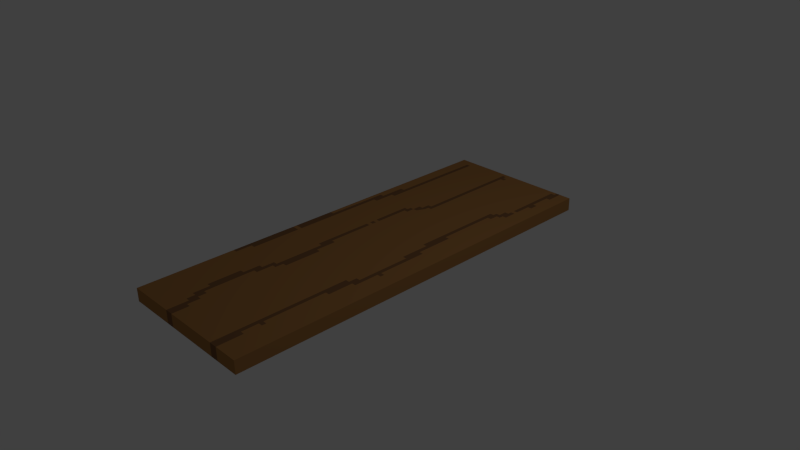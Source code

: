 # Source: Woodenplank.blend  (saved by Blender 2.76.0; exported with 4.5.12 LTS)
import bpy
from mathutils import Matrix  # noqa: F401  (used for matrix-valued properties, if any)

bpy.ops.wm.read_factory_settings(use_empty=True)
scene = bpy.context.scene
scene.name = 'Scene'

# ---- collections
col_collection_1 = bpy.data.collections.new('Collection 1'); scene.collection.children.link(col_collection_1)

# ---- materials (node trees are filled in below, after node groups)
mat_clearwood = bpy.data.materials.new('ClearWood')
mat_clearwood.alpha_threshold = 0.0
mat_clearwood.use_transparent_shadow = False
mat_clearwood.diffuse_color = (0.3931, 0.1886, 0.06121, 1.0)
mat_clearwood.roughness = 0.5
mat_clearwood.specular_intensity = 0.0
mat_clearwood.line_color = (0.0, 0.0, 0.0, 1.0)
mat_darckwood = bpy.data.materials.new('DarckWood')
mat_darckwood.alpha_threshold = 0.0
mat_darckwood.use_transparent_shadow = False
mat_darckwood.diffuse_color = (0.214, 0.1045, 0.04606, 1.0)
mat_darckwood.roughness = 0.5
mat_darckwood.specular_intensity = 0.0

# ---- material node trees

# ---- world
world_world = bpy.data.worlds.new('World'); scene.world = world_world
world_world.color = (0.05088, 0.05088, 0.05088)
world_world.use_sun_shadow = False
world_world.sun_shadow_jitter_overblur = 0.0
world_world.cycles.sampling_method = 'MANUAL'
world_world.cycles.sample_map_resolution = 256

# ---- cameras
cam_camera = bpy.data.cameras.new('Camera')
cam_camera.clip_end = 100.0
cam_camera.lens = 35.0
cam_camera.sensor_width = 32.0
cam_camera.sensor_height = 18.0
cam_camera.ortho_scale = 7.314
cam_camera.dof.focus_distance = 0.0
cam_camera.dof.aperture_fstop = 128.0

# ---- lights
light_lamp = bpy.data.lights.new('Lamp', 'POINT')
light_lamp.transmission_factor = 0.0
light_lamp.cutoff_distance = 30.0
light_lamp.energy = 100.0
light_lamp.shadow_buffer_clip_start = 1.001
light_lamp.shadow_soft_size = 0.1
light_lamp.shadow_maximum_resolution = 0.006
light_lamp.use_absolute_resolution = True
light_lamp.cycles.use_multiple_importance_sampling = False

# ---- meshes
me_cube = bpy.data.meshes.new('Cube')
me_cube.from_pydata([(1.0, 1.0, -2.426), (1.0, -1.0, -2.426), (-1.0, -1.0, -2.426), (-1.0, 1.0, -2.426), (1.0, 1.0, -0.4265), (1.0, -1.0, -0.4265), (-1.0, -1.0, -0.4265), (-1.0, 1.0, -0.4265), (-1.0, -0.5, -2.426), (-1.0, -0.25, -2.426), (-1.0, 2.98e-07, -2.426), (-0.3333, -1.0, -2.426), (-0.3333, 0.25, -2.426), (-0.3333, 1.788e-07, -2.426), (-0.3333, -0.25, -2.426), (-0.3333, -0.5, -2.426), (-1.0, -0.4167, -2.426), (-1.0, -0.3333, -2.426), (-1.0, -0.1667, -2.426), (-1.0, -0.08333, -2.426), (-0.7778, 0.75, -2.426), (-0.7778, 0.5, -2.426), (0.7778, 1.0, -2.426), (0.5556, -1.0, -2.426), (0.7778, 0.75, -2.426), (-0.1111, 0.75, -2.426), (0.5556, 0.5, -2.426), (-0.1111, 0.5, -2.426), (0.5556, 0.25, -2.426), (0.5556, -0.5, -2.426), (0.5556, -0.75, -2.426), (-0.3333, -0.4167, -2.426), (-0.3333, -0.3333, -2.426), (-0.3333, -0.08333, -2.426), (-0.3333, 0.08333, -2.426), (-0.3333, 0.1667, -2.426), (-0.3333, 0.3333, -2.426), (-0.3333, -0.9167, -2.426), (-0.3333, -0.8333, -2.426), (0.5556, -0.8333, -2.426), (0.5556, -0.9167, -2.426), (-0.1111, 0.9167, -2.426), (-0.1111, 0.8333, -2.426), (0.7778, 0.9167, -2.426), (0.7778, 0.8333, -2.426), (-0.1111, 0.6667, -2.426), (-0.1111, 0.5833, -2.426), (0.7778, 0.6667, -2.426), (0.5556, 0.5833, -2.426), (-0.1111, 0.4167, -2.426), (0.5556, 0.4167, -2.426), (0.5556, 0.3333, -2.426), (0.5556, 0.1667, -2.426), (0.5556, -0.3333, -2.426), (0.5556, -0.4167, -2.426), (0.5556, -0.5833, -2.426), (0.5556, -0.6667, -2.426), (-0.7778, 0.4167, -2.426), (-0.7778, 0.6667, -2.426), (-0.7778, 0.5833, -2.426), (-0.7778, 0.9167, -2.426), (-0.7778, 0.8333, -2.426), (-1.0, -0.2917, -2.426), (-1.0, -0.04167, -2.426), (-0.8889, 0.25, -2.426), (-0.8889, 2.782e-07, -2.426), (-0.8889, -0.25, -2.426), (-0.2222, -1.0, -2.426), (-0.2222, -0.25, -2.426), (-0.3333, -0.5417, -2.426), (-0.3333, -0.2917, -2.426), (-0.3333, -0.04167, -2.426), (-0.3333, 0.2083, -2.426), (-1.0, -0.4583, -2.426), (-1.0, -0.375, -2.426), (-1.0, -0.2083, -2.426), (-1.0, -0.125, -2.426), (-1.0, 0.04167, -2.426), (0.6667, -1.0, -2.426), (0.6667, 0.25, -2.426), (0.6667, -0.25, -2.426), (-0.3333, -0.4583, -2.426), (-0.3333, -0.375, -2.426), (-0.3333, -0.2083, -2.426), (-0.3333, -0.125, -2.426), (-0.3333, 0.04167, -2.426), (-0.3333, 0.125, -2.426), (-0.3333, 0.2917, -2.426), (-0.3333, -0.9583, -2.426), (-0.2222, -0.9167, -2.426), (0.6667, -0.9167, -2.426), (0.5556, -0.7917, -2.426), (0.5556, -0.875, -2.426), (0.5556, -0.9583, -2.426), (-0.1111, 0.9583, -2.426), (-0.1111, 0.875, -2.426), (-0.1111, 0.7917, -2.426), (0.7778, 0.875, -2.426), (-0.1111, 0.7083, -2.426), (-0.1111, 0.625, -2.426), (-0.1111, 0.5417, -2.426), (0.6667, 0.5833, -2.426), (0.7778, 0.7083, -2.426), (0.7778, 0.625, -2.426), (0.5556, 0.5417, -2.426), (-0.2222, 0.4167, -2.426), (-0.1111, 0.4583, -2.426), (0.5556, 0.4583, -2.426), (0.5556, 0.375, -2.426), (0.5556, 0.2917, -2.426), (0.6667, 0.1667, -2.426), (0.6667, 0.08333, -2.426), (0.5556, 0.2083, -2.426), (0.5556, 0.125, -2.426), (0.6667, -0.08333, -2.426), (0.6667, -0.1667, -2.426), (0.7778, -0.2083, -2.426), (-0.2222, -0.3333, -2.426), (-0.2222, -0.4167, -2.426), (0.6667, -0.3333, -2.426), (0.6667, -0.4167, -2.426), (0.5556, -0.375, -2.426), (0.5556, -0.4583, -2.426), (0.5556, -0.5417, -2.426), (0.5556, -0.625, -2.426), (0.5556, -0.7083, -2.426), (-0.4444, -0.5833, -2.426), (-0.8889, -0.3333, -2.426), (-0.8889, -0.4167, -2.426), (-0.8889, -0.08333, -2.426), (-0.8889, -0.1667, -2.426), (-0.8889, 0.1667, -2.426), (-0.8889, 0.08333, -2.426), (-0.8889, 0.4167, -2.426), (-0.7778, 0.4583, -2.426), (-0.7778, 0.7083, -2.426), (-0.7778, 0.625, -2.426), (-0.7778, 0.5417, -2.426), (-0.7778, 0.9583, -2.426), (-0.7778, 0.875, -2.426), (-0.7778, 0.7917, -2.426), (-0.4444, -0.8333, -2.426), (-0.4444, -0.7917, -2.426), (-0.8889, 0.375, -2.426), (-0.8889, 0.4583, -2.426), (-0.8889, 0.125, -2.426), (-0.8889, 0.2083, -2.426), (-0.8889, -0.125, -2.426), (-0.8889, -0.04167, -2.426), (-0.8889, -0.375, -2.426), (-0.8889, -0.2917, -2.426), (-0.4444, -0.5417, -2.426), (0.6667, -0.4583, -2.426), (0.6667, -0.375, -2.426), (0.6667, -0.2917, -2.426), (-0.2222, -0.375, -2.426), (-0.2222, -0.2917, -2.426), (0.6667, -0.2083, -2.426), (0.6667, -0.125, -2.426), (0.6667, -0.04167, -2.426), (0.6667, 0.125, -2.426), (0.6667, 0.2083, -2.426), (0.6667, 0.5417, -2.426), (0.6667, 0.625, -2.426), (0.6667, -0.9583, -2.426), (0.6667, -0.875, -2.426), (0.6667, -0.7917, -2.426), (-0.2222, -0.9583, -2.426), (-0.8889, -0.2083, -2.426), (-0.8889, 0.04167, -2.426), (-0.8889, 0.2917, -2.426), (-1.0, -0.5208, -2.426), (-1.0, -0.2708, -2.426), (-1.0, -0.02083, -2.426), (-0.9444, 0.25, -2.426), (-0.9444, -0.5, -2.426), (-0.2778, -1.0, -2.426), (-0.2778, -0.25, -2.426), (-0.3333, -0.5208, -2.426), (-0.3333, -0.2708, -2.426), (-0.3333, -0.02083, -2.426), (-0.3333, 0.2292, -2.426), (-1.0, -0.4375, -2.426), (-1.0, -0.3542, -2.426), (-1.0, -0.1875, -2.426), (-1.0, -0.1042, -2.426), (-0.5, -0.75, -2.426), (0.8333, 1.0, -2.426), (0.6111, -1.0, -2.426), (0.6111, 0.5, -2.426), (0.6111, 0.25, -2.426), (0.6111, 9.934e-09, -2.426), (0.6111, -0.5, -2.426), (0.6111, -0.75, -2.426), (-0.3333, -0.4375, -2.426), (-0.3333, -0.3542, -2.426), (-0.3333, -0.1042, -2.426), (-0.3333, 0.0625, -2.426), (-0.3333, 0.1458, -2.426), (-0.3333, 0.3125, -2.426), (-0.3333, -0.9375, -2.426), (-0.3333, -0.8542, -2.426), (-0.2778, -0.9167, -2.426), (0.6111, -0.8333, -2.426), (0.5556, -0.7708, -2.426), (0.5556, -0.8542, -2.426), (0.5556, -0.9375, -2.426), (-0.1111, 0.9792, -2.426), (-0.1111, 0.8958, -2.426), (-0.1111, 0.8125, -2.426), (0.8333, 0.9167, -2.426), (0.7778, 0.9792, -2.426), (0.7778, 0.8958, -2.426), (0.7778, 0.8125, -2.426), (-0.1111, 0.7292, -2.426), (-0.1111, 0.6458, -2.426), (-0.1111, 0.5625, -2.426), (0.6111, 0.5833, -2.426), (0.7778, 0.7292, -2.426), (0.7778, 0.6458, -2.426), (0.5556, 0.5625, -2.426), (-0.2778, 0.3333, -2.426), (-0.1111, 0.4792, -2.426), (0.6111, 0.4167, -2.426), (0.6111, 0.3333, -2.426), (0.5556, 0.4792, -2.426), (0.5556, 0.3958, -2.426), (0.5556, 0.3125, -2.426), (0.6111, 0.08333, -2.426), (0.5556, 0.2292, -2.426), (0.5556, 0.1458, -2.426), (-0.2778, -0.1667, -2.426), (0.7778, -0.1875, -2.426), (0.6111, -0.3333, -2.426), (0.5556, -0.3542, -2.426), (0.5556, -0.4375, -2.426), (0.6111, -0.5833, -2.426), (0.6111, -0.6667, -2.426), (0.5556, -0.5208, -2.426), (0.5556, -0.6042, -2.426), (0.5556, -0.6875, -2.426), (-0.5, -0.6667, -2.426), (-0.9444, -0.1667, -2.426), (-0.9444, 0.1667, -2.426), (-0.9444, 0.08333, -2.426), (-0.9444, 0.3333, -2.426), (-0.7778, 0.4792, -2.426), (-0.7778, 0.3958, -2.426), (-0.7778, 0.7292, -2.426), (-0.7778, 0.6458, -2.426), (-0.7778, 0.5625, -2.426), (-0.7778, 0.8958, -2.426), (-0.7778, 0.8125, -2.426), (-1.0, -0.3125, -2.426), (-1.0, -0.0625, -2.426), (-0.8333, 0.75, -2.426), (-0.8333, 0.5, -2.426), (-0.1667, 0.75, -2.426), (-0.1667, 0.5, -2.426), (-0.3333, -0.5625, -2.426), (-0.3333, -0.3125, -2.426), (-0.3333, -0.0625, -2.426), (-0.3333, 0.1875, -2.426), (-0.3333, -0.8125, -2.426), (-1.0, -0.4792, -2.426), (-1.0, -0.3958, -2.426), (-1.0, -0.2292, -2.426), (-1.0, -0.1458, -2.426), (-1.0, 0.02083, -2.426), (-0.3889, 0.25, -2.426), (-0.3889, 1.887e-07, -2.426), (-0.3889, -0.5, -2.426), (-0.3889, -0.75, -2.426), (0.7222, 0.75, -2.426), (0.7222, -9.934e-09, -2.426), (0.7222, -0.25, -2.426), (-0.3333, -0.4792, -2.426), (-0.3333, -0.3958, -2.426), (-0.3333, -0.2292, -2.426), (-0.3333, -0.1458, -2.426), (-0.3333, 0.02083, -2.426), (-0.3333, 0.1042, -2.426), (-0.3333, 0.2708, -2.426), (-0.3333, 0.3542, -2.426), (-0.3333, -0.9792, -2.426), (-0.3333, -0.8958, -2.426), (0.5556, -0.8125, -2.426), (0.5556, -0.8958, -2.426), (0.5556, -0.9792, -2.426), (-0.1667, 0.9167, -2.426), (-0.1667, 0.8333, -2.426), (-0.1111, 0.9375, -2.426), (-0.1111, 0.8542, -2.426), (-0.1111, 0.7708, -2.426), (0.7222, 0.9167, -2.426), (0.7222, 0.8333, -2.426), (0.7778, 0.8542, -2.426), (0.7778, 0.7708, -2.426), (-0.1667, 0.6667, -2.426), (-0.1667, 0.5833, -2.426), (-0.1111, 0.6875, -2.426), (-0.1111, 0.6042, -2.426), (-0.1111, 0.5208, -2.426), (0.7222, 0.6667, -2.426), (0.7222, 0.5833, -2.426), (0.7778, 0.6875, -2.426), (0.7778, 0.6042, -2.426), (0.5556, 0.5208, -2.426), (-0.1667, 0.4167, -2.426), (-0.1111, 0.4375, -2.426), (0.5556, 0.4375, -2.426), (0.5556, 0.3542, -2.426), (0.5556, 0.2708, -2.426), (0.5556, 0.1875, -2.426), (0.7222, -0.08333, -2.426), (0.7222, -0.1667, -2.426), (0.7222, -0.3333, -2.426), (0.5556, -0.3958, -2.426), (0.5556, -0.4792, -2.426), (0.5556, -0.5625, -2.426), (0.5556, -0.6458, -2.426), (0.5556, -0.7292, -2.426), (-0.3889, -0.5833, -2.426), (-0.3889, -0.6667, -2.426), (-0.3889, -0.08333, -2.426), (-0.3889, -0.1667, -2.426), (-0.3889, 0.1667, -2.426), (-0.3889, 0.08333, -2.426), (-0.8333, 0.3333, -2.426), (-0.3889, 0.3333, -2.426), (-0.7778, 0.4375, -2.426), (-0.8333, 0.6667, -2.426), (-0.8333, 0.5833, -2.426), (-0.7778, 0.6875, -2.426), (-0.7778, 0.6042, -2.426), (-0.7778, 0.5208, -2.426), (-0.8333, 0.9167, -2.426), (-0.8333, 0.8333, -2.426), (-0.7778, 0.9375, -2.426), (-0.7778, 0.8542, -2.426), (-0.7778, 0.7708, -2.426), (-0.3889, -0.875, -2.426), (-0.4444, -0.8542, -2.426), (-0.3889, -0.7917, -2.426), (-0.4444, -0.7708, -2.426), (-0.4444, -0.8125, -2.426), (-0.8333, 0.875, -2.426), (-0.8333, 0.9583, -2.426), (-0.8333, 0.625, -2.426), (-0.8333, 0.7083, -2.426), (-0.3889, 0.2917, -2.426), (-0.8333, 0.375, -2.426), (-0.8889, 0.3958, -2.426), (-0.8889, 0.3542, -2.426), (-0.8889, 0.4792, -2.426), (-0.8889, 0.4375, -2.426), (-0.3889, 0.04167, -2.426), (-0.3889, 0.125, -2.426), (-0.3889, 0.2083, -2.426), (-0.9444, 0.125, -2.426), (-0.8889, 0.1458, -2.426), (-0.8889, 0.1042, -2.426), (-0.9444, 0.2083, -2.426), (-0.8889, 0.2292, -2.426), (-0.8889, 0.1875, -2.426), (-0.3889, -0.2083, -2.426), (-0.3889, -0.125, -2.426), (-0.3889, -0.04167, -2.426), (-0.8889, -0.1042, -2.426), (-0.8889, -0.1458, -2.426), (-0.8889, -0.02083, -2.426), (-0.8889, -0.0625, -2.426), (-0.3889, -0.4583, -2.426), (-0.8889, -0.3542, -2.426), (-0.8889, -0.3958, -2.426), (-0.8889, -0.2708, -2.426), (-0.8889, -0.3125, -2.426), (-0.5, -0.7083, -2.426), (-0.3889, -0.7083, -2.426), (-0.5, -0.625, -2.426), (-0.3889, -0.625, -2.426), (-0.4444, -0.6042, -2.426), (-0.4444, -0.5208, -2.426), (-0.4444, -0.5625, -2.426), (0.6111, -0.7083, -2.426), (0.6111, -0.625, -2.426), (0.6111, -0.5417, -2.426), (0.6111, -0.4583, -2.426), (0.6667, -0.4375, -2.426), (0.6667, -0.3542, -2.426), (0.6667, -0.3958, -2.426), (0.6111, -0.2917, -2.426), (0.7222, -0.2917, -2.426), (0.6667, -0.2708, -2.426), (-0.2222, -0.3542, -2.426), (-0.2222, -0.3958, -2.426), (-0.2222, -0.2708, -2.426), (-0.2222, -0.3125, -2.426), (0.7222, -0.2083, -2.426), (0.6667, -0.1875, -2.426), (0.6667, -0.2292, -2.426), (0.7222, -0.125, -2.426), (0.6667, -0.1042, -2.426), (0.6667, -0.1458, -2.426), (0.7222, -0.04167, -2.426), (0.6667, -0.02083, -2.426), (0.6667, -0.0625, -2.426), (0.6111, 0.04167, -2.426), (0.7222, 0.04167, -2.426), (0.6667, 0.0625, -2.426), (0.6111, 0.125, -2.426), (0.6667, 0.1458, -2.426), (0.6667, 0.1042, -2.426), (0.6667, 0.2292, -2.426), (0.6667, 0.1875, -2.426), (0.6111, 0.2917, -2.426), (0.6111, 0.375, -2.426), (0.6111, 0.4583, -2.426), (-0.2778, 0.375, -2.426), (-0.2222, 0.3958, -2.426), (-0.2222, 0.3542, -2.426), (-0.1667, 0.4583, -2.426), (-0.2222, 0.4375, -2.426), (0.6111, 0.5417, -2.426), (0.6667, 0.5625, -2.426), (0.6667, 0.6458, -2.426), (0.6667, 0.6042, -2.426), (0.7222, 0.7083, -2.426), (-0.1667, 0.625, -2.426), (-0.1667, 0.7083, -2.426), (0.7222, 0.7917, -2.426), (0.8333, 0.7917, -2.426), (0.7222, 0.875, -2.426), (0.7222, 0.9583, -2.426), (0.8333, 0.9583, -2.426), (-0.05556, 0.9583, -2.426), (-0.1667, 0.875, -2.426), (-0.1667, 0.9583, -2.426), (0.6667, -0.9375, -2.426), (0.6667, -0.9792, -2.426), (0.6111, -0.875, -2.426), (0.6667, -0.8958, -2.426), (0.6111, -0.7917, -2.426), (0.6667, -0.7708, -2.426), (-0.2778, -0.875, -2.426), (-0.2222, -0.9375, -2.426), (-0.2222, -0.9792, -2.426), (-0.1667, 0.7917, -2.426), (-0.1667, 0.5417, -2.426), (-0.2778, -0.2083, -2.426), (-0.2778, -0.4583, -2.426), (-0.2222, -0.4375, -2.426), (-0.9444, -0.4583, -2.426), (-0.8889, -0.4375, -2.426), (-0.8889, -0.1875, -2.426), (-0.8889, -0.2292, -2.426), (-0.9444, 0.04167, -2.426), (-0.8889, 0.0625, -2.426), (-0.8889, 0.02083, -2.426), (-0.9444, 0.2917, -2.426), (-0.8333, 0.2917, -2.426), (-0.8889, 0.2708, -2.426), (-0.8333, 0.5417, -2.426), (-0.8333, 0.7917, -2.426), (-0.8333, 0.7708, -2.426), (-0.8333, 0.8125, -2.426), (-0.8333, 0.5208, -2.426), (-0.8333, 0.5625, -2.426), (-0.8333, 0.3125, -2.426), (-0.9444, 0.3125, -2.426), (-0.9444, 0.0625, -2.426), (-0.9444, -0.1875, -2.426), (-0.9444, -0.4375, -2.426), (-0.2778, -0.4375, -2.426), (-0.2778, -0.1875, -2.426), (-0.2778, 0.3125, -2.426), (-0.1667, 0.5208, -2.426), (-0.1667, 0.5625, -2.426), (-0.1667, 0.7708, -2.426), (-0.1667, 0.8125, -2.426), (-0.2778, -0.8542, -2.426), (0.6111, -0.7708, -2.426), (0.6111, -0.8542, -2.426), (-0.1667, 0.9375, -2.426), (-0.1667, 0.9792, -2.426), (-0.1667, 0.8542, -2.426), (-0.1667, 0.8958, -2.426), (0.8333, 0.9792, -2.426), (0.7222, 0.9375, -2.426), (0.7222, 0.9792, -2.426), (0.7222, 0.8542, -2.426), (0.7222, 0.8958, -2.426), (0.8333, 0.8125, -2.426), (0.7222, 0.7708, -2.426), (0.7222, 0.8125, -2.426), (-0.1667, 0.6875, -2.426), (-0.1667, 0.7292, -2.426), (-0.1667, 0.6042, -2.426), (-0.1667, 0.6458, -2.426), (0.7222, 0.6875, -2.426), (0.7222, 0.7292, -2.426), (0.7222, 0.6042, -2.426), (0.7222, 0.6458, -2.426), (-0.1667, 0.4375, -2.426), (-0.1667, 0.4792, -2.426), (-0.1667, 0.3958, -2.426), (-0.2778, 0.3958, -2.426), (0.6111, 0.4792, -2.426), (0.6111, 0.3958, -2.426), (0.6111, 0.3125, -2.426), (0.7222, 0.02083, -2.426), (0.7222, 0.0625, -2.426), (0.6111, 0.0625, -2.426), (0.7222, -0.0625, -2.426), (0.7222, -0.02083, -2.426), (0.6111, -0.02083, -2.426), (0.7222, -0.1458, -2.426), (0.7222, -0.1042, -2.426), (0.7222, -0.2292, -2.426), (0.7222, -0.1875, -2.426), (0.7222, -0.3125, -2.426), (0.7222, -0.2708, -2.426), (0.6111, -0.5208, -2.426), (0.6111, -0.6042, -2.426), (0.6111, -0.6875, -2.426), (-0.9444, -0.5208, -2.426), (-0.3889, -0.5625, -2.426), (-0.3889, -0.5208, -2.426), (-0.3889, -0.6458, -2.426), (-0.3889, -0.6042, -2.426), (-0.5, -0.6042, -2.426), (-0.3889, -0.7292, -2.426), (-0.3889, -0.6875, -2.426), (-0.5, -0.6875, -2.426), (-0.3889, -0.4792, -2.426), (-0.3889, -0.0625, -2.426), (-0.3889, -0.02083, -2.426), (-0.3889, -0.1458, -2.426), (-0.3889, -0.1042, -2.426), (-0.3889, -0.1875, -2.426), (-0.9444, 0.2292, -2.426), (-0.9444, 0.1458, -2.426), (-0.3889, 0.1875, -2.426), (-0.3889, 0.2292, -2.426), (-0.3889, 0.1042, -2.426), (-0.3889, 0.1458, -2.426), (-0.3889, 0.02083, -2.426), (-0.3889, 0.0625, -2.426), (-0.8333, 0.4792, -2.426), (-0.8333, 0.3542, -2.426), (-0.8333, 0.3958, -2.426), (-0.3889, 0.2708, -2.426), (-0.3889, 0.3125, -2.426), (-0.8333, 0.6875, -2.426), (-0.8333, 0.7292, -2.426), (-0.8333, 0.6042, -2.426), (-0.8333, 0.6458, -2.426), (-0.8333, 0.9375, -2.426), (-0.8333, 0.8542, -2.426), (-0.8333, 0.8958, -2.426), (-0.3889, -0.8125, -2.426), (-0.3889, -0.7708, -2.426), (-0.5, -0.7708, -2.426), (-0.3889, -0.8958, -2.426), (-0.3889, -0.8542, -2.426), (-0.9444, 0.3542, -2.426), (-0.9444, 0.1042, -2.426), (-0.9444, 0.1875, -2.426), (-0.5, -0.7292, -2.426), (-0.5, -0.6458, -2.426), (0.6111, -0.7292, -2.426), (0.6111, -0.6458, -2.426), (0.6111, -0.5625, -2.426), (0.6111, -0.4792, -2.426), (0.6111, -0.3125, -2.426), (-0.2778, -0.1458, -2.426), (0.6111, 0.02083, -2.426), (0.6111, 0.1042, -2.426), (0.6111, 0.2708, -2.426), (0.6111, 0.3542, -2.426), (0.6111, 0.4375, -2.426), (-0.2778, 0.3542, -2.426), (0.6111, 0.5208, -2.426), (0.6111, 0.6042, -2.426), (0.8333, 0.7708, -2.426), (0.8333, 0.9375, -2.426), (-0.05556, 0.9375, -2.426), (0.6111, -0.8125, -2.426), (-0.2778, -0.8958, -2.426), (-0.2778, -0.2292, -2.426), (-0.2778, -0.4792, -2.426), (-0.9444, -0.4792, -2.426), (-0.9444, 0.2708, -2.426), (0.1818, 1.0, -0.4265), (0.3636, 1.0, -0.4265), (-0.3359, -1.0, -0.4265), (-0.3335, -1.0, -2.426), (-0.2241, -1.0, -2.426), (-0.2256, -1.0, -0.4265), (0.5544, -1.0, -2.426), (0.5547, -1.0, -0.4265), (0.6633, -1.0, -2.426), (0.668, -1.0, -0.4265), (1.0, 0.6667, -0.4265), (1.0, 0.3333, -0.4265), (1.0, -5.364e-07, -0.4265), (1.0, -0.3333, -0.4265), (1.0, -0.6667, -0.4265), (-1.0, -0.6667, -0.4265), (-1.0, -0.3333, -0.4265), (-1.0, 1.788e-07, -0.4265), (-1.0, 0.3333, -0.4265), (-1.0, 0.6667, -0.4265), (1.0, 0.6667, -2.426), (1.0, 0.3333, -2.426), (1.0, -2.98e-08, -2.426), (1.0, -0.3333, -2.426), (1.0, -0.6667, -2.426), (1.192e-07, 0.6667, -0.4265), (0.0, 0.3333, -0.4265), (1.0, -0.697, -0.4265), (1.0, -0.7273, -0.4265), (1.0, -0.7576, -0.4265), (1.0, -0.7879, -0.4265), (1.0, -0.8182, -0.4265), (1.0, -0.8485, -0.4265), (1.0, -0.8788, -0.4265), (1.0, -0.9091, -0.4265), (1.0, -0.9394, -0.4265), (1.0, -0.9697, -0.4265), (-1.0, 0.697, -0.4265), (-1.0, 0.7273, -0.4265), (-1.0, 0.7576, -0.4265), (-1.0, 0.7879, -0.4265), (-1.0, 0.8182, -0.4265), (-1.0, 0.8485, -0.4265), (-1.0, 0.8788, -0.4265), (-1.0, 0.9091, -0.4265), (-1.0, 0.9394, -0.4265), (-1.0, 0.9697, -0.4265), (-0.4545, 1.0, -0.4265), (-0.5455, 1.0, -0.4265), (-0.1818, -1.0, -0.4265), (-0.2727, -1.0, -0.4265), (1.0, 0.9697, -0.4265), (1.0, 0.9394, -0.4265), (1.0, 0.9091, -0.4265), (1.0, 0.8788, -0.4265), (1.0, 0.8485, -0.4265), (1.0, 0.8182, -0.4265), (1.0, 0.7879, -0.4265), (1.0, 0.7576, -0.4265), (1.0, 0.7273, -0.4265), (1.0, 0.697, -0.4265), (1.0, 0.6364, -0.4265), (1.0, 0.6061, -0.4265), (1.0, 0.5758, -0.4265), (1.0, 0.5455, -0.4265), (1.0, 0.5152, -0.4265), (1.0, 0.4848, -0.4265), (1.0, 0.4545, -0.4265), (1.0, 0.4242, -0.4265), (1.0, 0.3939, -0.4265), (1.0, 0.3636, -0.4265), (1.0, 0.303, -0.4265), (1.0, 0.2727, -0.4265), (1.0, 0.2424, -0.4265), (1.0, 0.2121, -0.4265), (1.0, 0.1818, -0.4265), (1.0, 0.1515, -0.4265), (1.0, 0.1212, -0.4265), (1.0, 0.09091, -0.4265), (1.0, 0.06061, -0.4265), (1.0, 0.0303, -0.4265), (1.0, -0.0303, -0.4265), (1.0, -0.06061, -0.4265), (1.0, -0.09091, -0.4265), (1.0, -0.1212, -0.4265), (1.0, -0.1515, -0.4265), (1.0, -0.1818, -0.4265), (1.0, -0.2121, -0.4265), (1.0, -0.2424, -0.4265), (1.0, -0.2727, -0.4265), (1.0, -0.303, -0.4265), (1.0, -0.3636, -0.4265), (1.0, -0.3939, -0.4265), (1.0, -0.4242, -0.4265), (1.0, -0.4545, -0.4265), (1.0, -0.4848, -0.4265), (1.0, -0.5152, -0.4265), (1.0, -0.5455, -0.4265), (1.0, -0.5758, -0.4265), (1.0, -0.6061, -0.4265), (1.0, -0.6364, -0.4265), (-1.0, -0.9697, -0.4265), (-1.0, -0.9394, -0.4265), (-1.0, -0.9091, -0.4265), (-1.0, -0.8788, -0.4265), (-1.0, -0.8485, -0.4265), (-1.0, -0.8182, -0.4265), (-1.0, -0.7879, -0.4265), (-1.0, -0.7576, -0.4265), (-1.0, -0.7273, -0.4265), (-1.0, -0.697, -0.4265), (-1.0, -0.6364, -0.4265), (-1.0, -0.6061, -0.4265), (-1.0, -0.5758, -0.4265), (-1.0, -0.5455, -0.4265), (-1.0, -0.5152, -0.4265), (-1.0, -0.4848, -0.4265), (-1.0, -0.4545, -0.4265), (-1.0, -0.4242, -0.4265), (-1.0, -0.3939, -0.4265), (-1.0, -0.3636, -0.4265), (-1.0, -0.303, -0.4265), (-1.0, -0.2727, -0.4265), (-1.0, -0.2424, -0.4265), (-1.0, -0.2121, -0.4265), (-1.0, -0.1818, -0.4265), (-1.0, -0.1515, -0.4265), (-1.0, -0.1212, -0.4265), (-1.0, -0.09091, -0.4265), (-1.0, -0.06061, -0.4265), (-1.0, -0.0303, -0.4265), (-1.0, 0.0303, -0.4265), (-1.0, 0.06061, -0.4265), (-1.0, 0.09091, -0.4265), (-1.0, 0.1212, -0.4265), (-1.0, 0.1515, -0.4265), (-1.0, 0.1818, -0.4265), (-1.0, 0.2121, -0.4265), (-1.0, 0.2424, -0.4265), (-1.0, 0.2727, -0.4265), (-1.0, 0.303, -0.4265), (-1.0, 0.3636, -0.4265), (-1.0, 0.3939, -0.4265), (-1.0, 0.4242, -0.4265), (-1.0, 0.4545, -0.4265), (-1.0, 0.4848, -0.4265), (-1.0, 0.5152, -0.4265), (-1.0, 0.5455, -0.4265), (-1.0, 0.5758, -0.4265), (-1.0, 0.6061, -0.4265), (-1.0, 0.6364, -0.4265), (0.09091, 0.6667, -0.4265), (0.09091, 0.3333, -0.4265), (0.1818, 0.3333, -0.4265), (0.2727, -2.763e-07, -0.4265), (0.3636, -3.089e-07, -0.4265), (0.4545, -0.3333, -0.4265), (0.5455, -0.3333, -0.4265), (0.4545, -0.6667, -0.4265), (0.5455, -0.6667, -0.4265), (0.6364, -1.0, -0.4265), (0.5455, -1.0, -0.4265), (-0.5455, 0.6667, -0.4265), (-0.4545, 0.6667, -0.4265), (-0.6364, 0.3333, -0.4265), (-0.4545, 0.3333, -0.4265), (-0.6364, 4.877e-08, -0.4265), (-0.5455, 1.626e-08, -0.4265), (-0.4545, -0.3333, -0.4265), (-0.3636, -0.3333, -0.4265), (-0.3636, -0.6667, -0.4265), (-0.2727, -0.6667, -0.4265), (-1.084e-08, 0.303, -0.4265), (1.084e-07, 0.6364, -0.4265), (9.753e-08, 0.6061, -0.4265), (8.67e-08, 0.5758, -0.4265), (7.586e-08, 0.5455, -0.4265), (6.502e-08, 0.5152, -0.4265), (5.419e-08, 0.4848, -0.4265), (4.335e-08, 0.4545, -0.4265), (3.251e-08, 0.4242, -0.4265), (2.167e-08, 0.3939, -0.4265), (1.084e-08, 0.3636, -0.4265), (1.951e-07, 0.8788, -0.4265), (1.842e-07, 0.8485, -0.4265), (1.734e-07, 0.8182, -0.4265), (1.626e-07, 0.7879, -0.4265), (1.517e-07, 0.7576, -0.4265), (1.409e-07, 0.7273, -0.4265), (1.3e-07, 0.697, -0.4265), (0.6364, -0.7576, -0.4265), (0.6364, -0.7879, -0.4265), (0.6364, -0.8182, -0.4265), (0.6364, -0.8485, -0.4265), (0.6364, -0.8788, -0.4265), (0.6364, -0.9091, -0.4265), (0.6364, -0.9394, -0.4265), (0.6364, -0.9697, -0.4265), (0.5455, -0.697, -0.4265), (0.5455, -0.7273, -0.4265), (0.5455, -0.7576, -0.4265), (0.5455, -0.7879, -0.4265), (0.5455, -0.8182, -0.4265), (0.5455, -0.8485, -0.4265), (0.5455, -0.8788, -0.4265), (0.5455, -0.9091, -0.4265), (0.5455, -0.9394, -0.4265), (0.5455, -0.9697, -0.4265), (0.4545, -0.697, -0.4265), (0.4545, -0.7273, -0.4265), (0.4545, -0.7576, -0.4265), (0.4545, -0.7879, -0.4265), (0.3636, 0.9697, -0.4265), (0.2727, 0.9697, -0.4265), (0.2727, 0.9394, -0.4265), (0.1818, 0.9697, -0.4265), (0.1818, 0.9394, -0.4265), (0.1818, 0.9091, -0.4265), (0.1818, 0.8788, -0.4265), (0.1818, 0.8485, -0.4265), (0.09091, 0.9697, -0.4265), (0.09091, 0.9394, -0.4265), (0.09091, 0.9091, -0.4265), (0.09091, 0.8788, -0.4265), (0.09091, 0.8485, -0.4265), (0.09091, 0.8182, -0.4265), (0.09091, 0.7879, -0.4265), (0.09091, 0.7576, -0.4265), (0.09091, 0.7273, -0.4265), (0.09091, 0.697, -0.4265), (0.09091, 0.6364, -0.4265), (0.09091, 0.6061, -0.4265), (0.09091, 0.5758, -0.4265), (0.09091, 0.5455, -0.4265), (0.09091, 0.5152, -0.4265), (0.09091, 0.4848, -0.4265), (0.09091, 0.4545, -0.4265), (0.09091, 0.4242, -0.4265), (0.09091, 0.3939, -0.4265), (0.09091, 0.3636, -0.4265), (0.3636, 0.06061, -0.4265), (0.3636, 0.0303, -0.4265), (0.2727, 0.2121, -0.4265), (0.2727, 0.1818, -0.4265), (0.2727, 0.1515, -0.4265), (0.2727, 0.1212, -0.4265), (0.2727, 0.09091, -0.4265), (0.2727, 0.06061, -0.4265), (0.2727, 0.0303, -0.4265), (0.1818, 0.303, -0.4265), (0.1818, 0.2727, -0.4265), (0.1818, 0.2424, -0.4265), (0.1818, 0.2121, -0.4265), (0.1818, 0.1515, -0.4265), (0.1818, 0.1212, -0.4265), (0.1818, 0.09091, -0.4265), (0.1818, 0.06061, -0.4265), (0.1818, 0.0303, -0.4265), (0.09091, 0.303, -0.4265), (0.09091, 0.2727, -0.4265), (0.09091, 0.2424, -0.4265), (0.09091, 0.2121, -0.4265), (0.09091, 0.1818, -0.4265), (0.09091, 0.1515, -0.4265), (0.5455, -0.1515, -0.4265), (0.5455, -0.1818, -0.4265), (0.5455, -0.2121, -0.4265), (0.5455, -0.2424, -0.4265), (0.5455, -0.2727, -0.4265), (0.5455, -0.303, -0.4265), (0.4545, -0.0303, -0.4265), (0.4545, -0.06061, -0.4265), (0.4545, -0.09091, -0.4265), (0.4545, -0.1212, -0.4265), (0.4545, -0.1515, -0.4265), (0.4545, -0.1818, -0.4265), (0.4545, -0.2121, -0.4265), (0.4545, -0.2424, -0.4265), (0.4545, -0.2727, -0.4265), (0.4545, -0.303, -0.4265), (0.3636, -0.0303, -0.4265), (0.3636, -0.06061, -0.4265), (0.3636, -0.09091, -0.4265), (0.3636, -0.1212, -0.4265), (0.3636, -0.1515, -0.4265), (0.3636, -0.1818, -0.4265), (0.2727, -0.0303, -0.4265), (0.2727, -0.06061, -0.4265), (0.5455, -0.3636, -0.4265), (0.5455, -0.3939, -0.4265), (0.5455, -0.4242, -0.4265), (0.5455, -0.4545, -0.4265), (0.5455, -0.4848, -0.4265), (0.5455, -0.5152, -0.4265), (0.5455, -0.5455, -0.4265), (0.5455, -0.5758, -0.4265), (0.5455, -0.6061, -0.4265), (0.5455, -0.6364, -0.4265), (0.4545, -0.3636, -0.4265), (0.4545, -0.3939, -0.4265), (0.4545, -0.4242, -0.4265), (0.4545, -0.4545, -0.4265), (0.4545, -0.4848, -0.4265), (0.4545, -0.5152, -0.4265), (0.4545, -0.5455, -0.4265), (0.4545, -0.5758, -0.4265), (0.4545, -0.6061, -0.4265), (0.4545, -0.6364, -0.4265), (-0.2727, -0.3939, -0.4265), (-0.2727, -0.4242, -0.4265), (-0.2727, -0.4545, -0.4265), (-0.2727, -0.4848, -0.4265), (-0.2727, -0.5152, -0.4265), (-0.2727, -0.5455, -0.4265), (-0.2727, -0.5758, -0.4265), (-0.2727, -0.6061, -0.4265), (-0.2727, -0.6364, -0.4265), (-0.3636, -0.3636, -0.4265), (-0.3636, -0.3939, -0.4265), (-0.3636, -0.4242, -0.4265), (-0.3636, -0.4545, -0.4265), (-0.3636, -0.4848, -0.4265), (-0.3636, -0.5152, -0.4265), (-0.3636, -0.5455, -0.4265), (-0.3636, -0.5758, -0.4265), (-0.3636, -0.6061, -0.4265), (-0.3636, -0.6364, -0.4265), (-0.4545, -0.3636, -0.4265), (-0.4545, -0.3939, -0.4265), (-0.4545, -0.4242, -0.4265), (-0.3636, -0.2424, -0.4265), (-0.3636, -0.2727, -0.4265), (-0.3636, -0.303, -0.4265), (-0.4545, -0.09091, -0.4265), (-0.4545, -0.1212, -0.4265), (-0.4545, -0.1515, -0.4265), (-0.4545, -0.1818, -0.4265), (-0.4545, -0.2121, -0.4265), (-0.4545, -0.2424, -0.4265), (-0.4545, -0.303, -0.4265), (-0.5455, -0.0303, -0.4265), (-0.5455, -0.06061, -0.4265), (-0.5455, -0.09091, -0.4265), (-0.5455, -0.1212, -0.4265), (-0.5455, -0.1515, -0.4265), (-0.5455, -0.1818, -0.4265), (-0.5455, -0.2121, -0.4265), (-0.5455, -0.2424, -0.4265), (-0.5455, -0.2727, -0.4265), (-0.5455, -0.303, -0.4265), (-0.6364, -0.0303, -0.4265), (-0.6364, -0.06061, -0.4265), (-0.6364, -0.09091, -0.4265), (-0.6364, -0.1212, -0.4265), (-0.4545, 0.303, -0.4265), (-0.5455, 0.303, -0.4265), (-0.5455, 0.2727, -0.4265), (-0.5455, 0.2424, -0.4265), (-0.5455, 0.2121, -0.4265), (-0.5455, 0.1818, -0.4265), (-0.5455, 0.1515, -0.4265), (-0.5455, 0.1212, -0.4265), (-0.5455, 0.09091, -0.4265), (-0.5455, 0.06061, -0.4265), (-0.5455, 0.0303, -0.4265), (-0.6364, 0.303, -0.4265), (-0.6364, 0.2727, -0.4265), (-0.6364, 0.2424, -0.4265), (-0.6364, 0.2121, -0.4265), (-0.6364, 0.1818, -0.4265), (-0.6364, 0.1515, -0.4265), (-0.6364, 0.1212, -0.4265), (-0.6364, 0.09091, -0.4265), (-0.6364, 0.06061, -0.4265), (-0.6364, 0.0303, -0.4265), (-0.4545, 0.6364, -0.4265), (-0.4545, 0.6061, -0.4265), (-0.4545, 0.5758, -0.4265), (-0.4545, 0.5455, -0.4265), (-0.4545, 0.5152, -0.4265), (-0.4545, 0.4848, -0.4265), (-0.4545, 0.4545, -0.4265), (-0.4545, 0.4242, -0.4265), (-0.4545, 0.3939, -0.4265), (-0.4545, 0.3636, -0.4265), (-0.5455, 0.6364, -0.4265), (-0.5455, 0.6061, -0.4265), (-0.5455, 0.5758, -0.4265), (-0.5455, 0.5455, -0.4265), (-0.5455, 0.5152, -0.4265), (-0.5455, 0.4848, -0.4265), (-0.5455, 0.4545, -0.4265), (-0.5455, 0.4242, -0.4265), (-0.5455, 0.3939, -0.4265), (-0.5455, 0.3636, -0.4265), (-0.6364, 0.3939, -0.4265), (-0.6364, 0.3636, -0.4265), (-0.4545, 0.9697, -0.4265), (-0.4545, 0.9394, -0.4265), (-0.4545, 0.8485, -0.4265), (-0.4545, 0.8182, -0.4265), (-0.4545, 0.7879, -0.4265), (-0.4545, 0.7576, -0.4265), (-0.4545, 0.7273, -0.4265), (-0.4545, 0.697, -0.4265), (-0.5455, 0.9697, -0.4265), (-0.5455, 0.9394, -0.4265), (-0.5455, 0.9091, -0.4265), (-0.5455, 0.8788, -0.4265), (-0.5455, 0.8485, -0.4265), (-0.5455, 0.7879, -0.4265), (-0.5455, 0.7576, -0.4265), (-0.5455, 0.7273, -0.4265), (-0.5455, 0.697, -0.4265), (-0.6364, 0.9697, -0.4265), (-0.6364, 0.9394, -0.4265), (-0.6364, 0.9091, -0.4265), (-0.6364, 0.8788, -0.4265), (-0.6364, 0.8485, -0.4265), (-0.6364, 0.8182, -0.4265), (-0.6364, 0.7879, -0.4265), (-0.6364, 0.7576, -0.4265), (-0.1818, -0.8485, -0.4265), (-0.1818, -0.8788, -0.4265), (-0.1818, -0.9091, -0.4265), (-0.1818, -0.9394, -0.4265), (-0.1818, -0.9697, -0.4265), (-0.2727, -0.697, -0.4265), (-0.2727, -0.7273, -0.4265), (-0.2727, -0.7576, -0.4265), (-0.2727, -0.7879, -0.4265), (-0.2727, -0.8182, -0.4265), (-0.2727, -0.8485, -0.4265), (-0.2727, -0.9091, -0.4265), (-0.2727, -0.9394, -0.4265), (-0.2727, -0.9697, -0.4265), (-0.3636, -0.697, -0.4265), (-0.3636, -0.7273, -0.4265), (-0.3636, -0.7576, -0.4265), (-0.3636, -0.7879, -0.4265), (-0.3636, -0.8182, -0.4265), (-0.3636, -0.8485, -0.4265), (-0.3636, -0.8788, -0.4265), (-0.3636, -0.9091, -0.4265), (-0.1705, 1.0, -2.426), (-0.1111, 1.0, -2.426)], [(593, 7)], [(6, 694, 695, 696, 697, 698, 699, 700, 701, 702, 703, 608, 704, 705, 706, 707, 708, 709, 710, 711, 712, 713, 609, 714, 715, 716, 717, 718, 719, 720, 721, 722, 723, 610, 724, 725, 726, 727, 728, 729, 730, 731, 732, 733, 611, 734, 735, 736, 737, 738, 739, 740, 741, 742, 743, 612, 630, 631, 632, 633, 634, 635, 636, 637, 638, 639, 7, 3, 77, 268, 10, 173, 63, 254, 19, 185, 76, 267, 18, 184, 75, 266, 9, 172, 62, 253, 17, 183, 74, 265, 16, 182, 73, 264, 8, 171, 2), (457, 506, 418, 581, 283, 36, 329, 552, 350, 551, 269, 543, 358, 542, 326, 545, 198, 86, 357, 544, 281, 34, 327, 547, 356, 546, 270, 536, 367, 535, 324, 538, 366, 537, 325, 539, 365, 83, 278, 14, 179, 70, 260, 32, 195, 82, 277, 31, 194, 81, 372, 534, 271, 527, 382, 151, 383, 126, 381, 530, 379, 569, 241, 533, 377, 568, 186, 562, 344, 142, 345, 141, 342, 564, 341, 563, 285, 37, 200, 88, 284, 11, 596, 2, 171, 525, 175, 591, 452, 472, 453, 128, 374, 149, 373, 127, 376, 150, 375, 66, 455, 168, 454, 471, 184, 18, 242, 130, 369, 147, 368, 129, 371, 148, 370, 65, 458, 169), (147, 369, 130, 242, 18, 267, 76, 185, 19, 254, 63, 173, 10, 268, 77, 456, 470, 244, 566, 359, 541, 243, 567, 362, 540, 174, 592, 459, 469, 245, 565, 353, 143, 352, 133, 355, 144, 354, 548, 256, 466, 462, 467, 332, 555, 348, 556, 331, 553, 349, 554, 255, 464, 463, 465, 337, 558, 346, 559, 336, 557, 347, 138, 338, 60, 251, 139, 339, 61, 252, 140, 340, 20, 248, 135, 333, 58, 249, 136, 334, 59, 250, 137, 335, 21, 246, 134, 330, 57, 247, 550, 351, 549, 328, 468, 460, 170, 461, 64, 363, 146, 364, 131, 360, 145, 361, 132, 457, 169, 458, 65, 370, 148, 371, 129, 368), (375, 150, 376, 127, 373, 149, 374, 128, 453, 472, 452, 591, 175, 525, 171, 8, 264, 73, 182, 16, 265, 74, 183, 17, 253, 62, 172, 9, 266, 75, 184, 471, 454, 168, 455, 66), (24, 218, 102, 305, 499, 427, 500, 273, 493, 430, 494, 295, 490, 432, 491, 294, 488, 433, 489, 211, 22, 187, 487, 434, 585, 210, 43, 212, 97, 296, 44, 213, 492, 431, 584, 297), (35, 198, 545, 326, 542, 358, 543, 269, 551, 350, 552, 329, 36, 283, 581, 221, 475, 199, 87, 282, 12, 181, 72, 262), (607, 620, 621, 622, 623, 624, 625, 626, 627, 628, 629, 5, 1, 617), (280, 85, 197, 34, 281, 86, 198, 35, 262, 72, 181, 12, 282, 87, 199, 475, 221, 581, 420, 505, 308, 49, 309, 106, 222, 27, 302, 100, 216, 46, 301, 99, 215, 45, 300, 98, 214, 25, 293, 96, 209, 42, 292, 95, 208, 41, 291, 586, 435, 94, 207, 484, 437, 483, 289, 486, 436, 485, 290, 479, 447, 478, 257, 496, 429, 495, 298, 498, 428, 497, 299, 477, 448, 476, 258, 504, 421, 503, 422, 105, 419, 506, 457, 132, 361, 145, 360, 131, 364, 146, 363, 64, 461, 170, 460, 468, 328, 549, 351, 550, 247, 57, 330, 134, 246, 21, 335, 137, 250, 59, 334, 136, 249, 58, 333, 135, 248, 20, 340, 140, 252, 61, 339, 139, 251, 60, 338, 138, 347, 557, 336, 559, 346, 558, 337, 465, 463, 464, 255, 554, 349, 553, 331, 556, 348, 555, 332, 467, 462, 466, 256, 548, 354, 144, 355, 133, 352, 143, 353, 565, 245, 469, 459, 592, 174, 540, 362, 567, 243, 541, 359, 566, 244, 470, 456, 77, 3, 22, 211, 489, 433, 488, 294, 491, 432, 490, 295, 494, 430, 493, 273, 500, 427, 499, 305, 102, 218, 24, 297, 584, 431, 492, 213, 44, 296, 97, 212, 43, 210, 585, 434, 487, 187, 0, 613, 614, 615, 616, 617, 1, 78, 439, 164, 438, 90, 441, 165, 440, 482, 203, 587, 442, 166, 443, 481, 193, 570, 384, 524, 237, 571, 385, 523, 236, 572, 386, 522, 192, 573, 387, 152, 388, 120, 390, 153, 389, 119, 316, 520, 392, 521, 275, 518, 398, 116, 232, 519, 315, 516, 401, 517, 314, 513, 404, 514, 274, 510, 408, 511, 409, 111, 412, 160, 411, 110, 414, 161, 413, 79, 190, 578, 415, 509, 224, 579, 416, 508, 223, 580, 417, 507, 189, 582, 423, 162, 424, 101, 304, 501, 306, 103, 219, 47, 303, 502, 425, 163, 426, 583, 217, 48, 220, 104, 307, 26, 225, 107, 310, 50, 226, 108, 311, 51, 227, 109, 312, 28, 229, 112, 313, 52, 230, 113, 410, 577, 228, 512, 407, 576, 191, 515, 405, 159, 406, 114, 402, 158, 403, 115, 399, 157, 400, 80, 393, 154, 391, 574, 233, 53, 234, 121, 317, 54, 235, 122, 318, 29, 238, 123, 319, 55, 239, 124, 320, 56, 240, 125, 321, 30, 204, 91, 286, 39, 205, 92, 287, 40, 206, 93, 288, 23, 599, 67, 446, 167, 445, 89, 202, 588, 444, 480, 201, 38, 263, 560, 343, 561, 272, 531, 378, 532, 323, 528, 380, 529, 322, 526, 259, 69, 178, 15, 276, 590, 450, 473, 451, 118, 395, 155, 394, 117, 397, 156, 396, 68, 177, 589, 449, 474, 231, 575, 279, 84, 196, 33, 261, 71, 180, 13), (86, 281, 544, 357), (564, 342, 141, 345, 142, 344, 562, 186, 568, 377, 533, 241, 569, 379, 530, 381, 126, 383, 151, 382, 527, 271, 534, 372, 81, 194, 31, 277, 82, 195, 32, 260, 70, 179, 14, 278, 83, 365, 539, 325, 537, 366, 538, 324, 535, 367, 536, 270, 546, 356, 547, 327, 34, 197, 85, 280, 13, 180, 71, 261, 33, 196, 84, 279, 575, 231, 474, 449, 589, 177, 68, 396, 156, 397, 117, 394, 155, 395, 118, 451, 473, 450, 590, 276, 15, 178, 69, 259, 526, 322, 529, 380, 528, 323, 532, 378, 531, 272, 561, 343, 560, 263, 38, 201, 480, 444, 588, 202, 89, 445, 167, 446, 67, 597, 176, 11, 284, 88, 200, 37, 285, 563, 341), (435, 586, 291, 41, 208, 95, 292, 42, 209, 96, 293, 25, 214, 98, 300, 45, 215, 99, 301, 46, 216, 100, 302, 27, 222, 106, 309, 49, 308, 505, 420, 581, 418, 506, 419, 105, 422, 503, 421, 504, 258, 476, 448, 477, 299, 497, 428, 498, 298, 495, 429, 496, 257, 478, 447, 479, 290, 485, 436, 486, 289, 483, 437, 484, 207, 94), (595, 6, 2, 596), (593, 594, 187, 22), (0, 187, 594, 4), (317, 121, 234, 53, 233, 574, 391, 154, 393, 80, 400, 157, 399, 115, 403, 158, 402, 114, 406, 159, 405, 515, 191, 576, 407, 512, 228, 577, 410, 113, 230, 52, 313, 112, 229, 28, 312, 109, 227, 51, 311, 108, 226, 50, 310, 107, 225, 26, 307, 104, 220, 48, 217, 583, 426, 163, 425, 502, 303, 47, 219, 103, 306, 501, 304, 101, 424, 162, 423, 582, 189, 507, 417, 580, 223, 508, 416, 579, 224, 509, 415, 578, 190, 79, 413, 161, 414, 110, 411, 160, 412, 111, 409, 511, 408, 510, 274, 514, 404, 513, 314, 517, 401, 516, 315, 519, 232, 116, 398, 518, 275, 521, 392, 520, 316, 119, 389, 153, 390, 120, 388, 152, 387, 573, 192, 522, 386, 572, 236, 523, 385, 571, 237, 524, 384, 570, 193, 481, 443, 166, 442, 587, 203, 482, 440, 165, 441, 90, 438, 164, 439, 78, 601, 188, 23, 288, 93, 206, 40, 287, 92, 205, 39, 286, 91, 204, 30, 321, 125, 240, 56, 320, 124, 239, 55, 319, 123, 238, 29, 318, 122, 235, 54), (598, 595, 596, 11, 176, 597), (600, 598, 597, 67, 599), (602, 600, 599, 23, 188, 601), (5, 602, 601, 78, 1), (4, 644, 645, 646, 647, 648, 649, 650, 651, 652, 653, 603, 613, 0), (603, 654, 655, 656, 657, 658, 659, 660, 661, 662, 663, 604, 614, 613), (604, 664, 665, 666, 667, 668, 669, 670, 671, 672, 673, 605, 615, 614), (605, 674, 675, 676, 677, 678, 679, 680, 681, 682, 683, 606, 616, 615), (606, 684, 685, 686, 687, 688, 689, 690, 691, 692, 693, 607, 617, 616), (1011, 1012, 1013, 1014, 1004, 1003, 994, 993, 992, 1002, 1001, 1000, 999, 991, 990, 640, 641, 998, 1007, 1008, 1009, 1010), (781, 782, 618, 766, 767, 768, 769, 770, 771, 772, 773, 774, 775, 619, 765, 851, 852, 853, 854, 855, 856, 846, 847, 848, 849, 850, 841, 747, 879, 880, 874, 875, 876, 877, 878, 868, 869, 870, 871, 872, 749, 891, 892, 893, 894, 895, 896, 897, 898, 899, 900, 751, 801, 802, 803, 804, 794, 795, 796, 797, 798, 799, 800, 754, 753, 790, 789, 788, 787, 786, 785, 784, 783, 793, 792, 791, 752, 890, 889, 888, 887, 886, 885, 884, 883, 882, 881, 750, 862, 861, 860, 859, 858, 857, 867, 866, 865, 864, 863, 873, 748, 834, 833, 840, 839, 838, 837, 836, 835, 845, 844, 843, 842, 746, 745, 832, 831, 830, 829, 828, 827, 826, 825, 824, 823, 744, 822, 821, 820, 819, 818, 817, 812, 811, 810, 809, 807, 806, 805, 594, 593, 808, 813, 814, 815, 816, 776, 777, 778, 779, 780), (725, 724, 610, 723, 722, 721, 720, 719, 718, 717, 716, 715, 714, 609, 713, 712, 711, 710, 709, 708, 707, 706, 705, 704, 608, 703, 702, 701, 700, 699, 698, 697, 696, 695, 694, 6, 643, 1028, 1027, 1026, 1036, 1035, 1034, 1033, 1032, 1031, 1030, 1029, 763, 919, 918, 917, 916, 915, 914, 913, 912, 922, 921, 920, 761, 932, 942, 941, 940, 939, 938, 937, 936, 946, 945, 944, 943, 759, 967, 966, 965, 964, 963, 962, 961, 960, 959, 958, 757, 989, 988, 986, 985, 984, 983, 982, 981, 980, 979, 978, 755, 756, 968, 996, 997, 1006, 1005, 1004, 1014, 1013, 1012, 1011, 1010, 1009, 1008, 1007, 998, 641, 7, 639, 638, 637, 636, 635, 634, 633, 632, 631, 630, 612, 743, 742, 741, 740, 739, 738, 737, 736, 735, 734, 611, 733, 732, 731, 730, 729, 728, 727, 726), (763, 1029, 1030, 1031, 1032, 1033, 1034, 1035, 1036, 1026, 1027, 1028, 643, 642, 1019, 1018, 1017, 1016, 1015, 1025, 1024, 1023, 1022, 1021, 1020, 764, 909, 908, 907, 906, 905, 904, 903, 902, 901, 911, 910, 762, 925, 924, 923, 931, 930, 929, 928, 927, 926, 935, 934, 933, 760, 957, 956, 955, 954, 953, 952, 951, 950, 949, 948, 947, 758, 977, 987, 986, 988, 989, 757, 958, 959, 960, 961, 962, 963, 964, 965, 966, 967, 759, 943, 944, 945, 946, 936, 937, 938, 939, 940, 941, 942, 932, 761, 920, 921, 922, 912, 913, 914, 915, 916, 917, 918, 919), (985, 986, 976, 975, 974, 973, 972, 971, 970, 969, 968, 756, 755, 978, 979, 980, 981, 982, 983, 984), (750, 881, 882, 883, 884, 885, 886, 887, 888, 889, 890, 752, 791, 792, 793, 783, 784, 785, 786, 787, 788, 789, 790, 753, 5, 629, 628, 627, 626, 625, 624, 623, 622, 621, 620, 607, 693, 692, 691, 690, 689, 688, 687, 686, 685, 684, 606, 683, 682, 681, 680, 679, 678, 677, 676, 675, 674, 605, 673, 672, 671, 670, 669, 668, 667, 666, 665, 664, 604, 663, 662, 661, 660, 659, 658, 657, 656, 655, 654, 603, 653, 652, 651, 650, 649, 648, 647, 646, 645, 644, 4, 594, 805, 806, 807, 809, 810, 811, 812, 817, 818, 819, 820, 821, 822, 744, 823, 824, 825, 826, 827, 828, 829, 830, 831, 832, 745, 746, 842, 843, 844, 845, 835, 836, 837, 838, 839, 840, 833, 834, 748, 873, 863, 864, 865, 866, 867, 857, 858, 859, 860, 861, 862), (1005, 1006, 997, 996, 995, 1004), (641, 640, 1038, 1037), (754, 800, 799, 798, 797, 796, 795, 794, 804, 803, 802, 801, 751, 900, 899, 898, 897, 896, 895, 894, 893, 892, 891, 749, 872, 871, 870, 869, 868, 878, 877, 876, 875, 874, 880, 879, 747, 841, 850, 849, 848, 847, 846, 856, 855, 854, 853, 852, 851, 765, 619, 775, 774, 773, 772, 771, 770, 769, 768, 767, 766, 618, 782, 781, 780, 779, 778, 777, 776, 816, 815, 814, 813, 808, 593, 640, 990, 991, 999, 1000, 1001, 1002, 992, 993, 994, 1003, 1004, 995, 996, 968, 969, 970, 971, 972, 973, 974, 975, 976, 986, 987, 977, 758, 947, 948, 949, 950, 951, 952, 953, 954, 955, 956, 957, 760, 933, 934, 935, 926, 927, 928, 929, 930, 931, 923, 924, 925, 762, 910, 911, 901, 902, 903, 904, 905, 906, 907, 908, 909, 764, 1020, 1021, 1022, 1023, 1024, 1025, 1015, 1016, 1017, 1018, 1019, 642), (7, 641, 1037, 1038, 640, 593, 22, 3)])
me_cube.polygons.foreach_set('material_index', [0, 0, 1, 1, 1, 1, 0, 0, 1, 1, 1, 0, 1, 0, 1, 1, 0, 1, 0, 0, 0, 0, 0, 0, 1, 1, 0, 1, 1, 0, 1, 1, 0, 0])
me_cube.materials.append(mat_clearwood)
me_cube.materials.append(mat_darckwood)
me_cube.use_remesh_preserve_volume = False
me_cube.use_remesh_preserve_attributes = False
me_cube.use_mirror_vertex_groups = False
me_cube.update()

# ---- objects
ob_cube = bpy.data.objects.new('Cube', me_cube)
ob_lamp = bpy.data.objects.new('Lamp', light_lamp)
ob_camera = bpy.data.objects.new('Camera', cam_camera)

# ---- transforms, parenting, visibility, modifiers, constraints
ob_cube.location = (0.0, 0.0, 0.0)
ob_cube.scale = (1.0, 2.773, -0.08978)
ob_cube.lock_rotations_4d = False
ob_cube.empty_display_type = 'ARROWS'
ob_cube.lineart.crease_threshold = 0.0
ob_lamp.location = (4.076, 1.005, 5.904)
ob_lamp.rotation_euler = (0.6503, 0.05522, 1.866)
ob_lamp.lock_rotations_4d = False
ob_lamp.empty_display_type = 'ARROWS'
ob_lamp.color = (0.0, 0.0, 0.0, 0.0)
ob_lamp.lineart.crease_threshold = 0.0
ob_camera.location = (7.481, -6.508, 5.344)
ob_camera.rotation_euler = (1.109, 0.01082, 0.8149)
ob_camera.lock_rotations_4d = False
ob_camera.empty_display_type = 'ARROWS'
ob_camera.color = (0.0, 0.0, 0.0, 0.0)
ob_camera.display_type = 'WIRE'
ob_camera.lineart.crease_threshold = 0.0

# ---- collection membership
col_collection_1.objects.link(ob_cube)
col_collection_1.objects.link(ob_lamp)
col_collection_1.objects.link(ob_camera)

# ---- scene / render settings (as saved in the file)
scene.camera = ob_camera
scene.frame_start = 1; scene.frame_end = 250; scene.frame_set(1)
scene.render.engine = 'BLENDER_EEVEE_NEXT'
scene.render.resolution_percentage = 50
scene.render.dither_intensity = 0.0
scene.cycles.use_denoising = False
scene.cycles.samples = 10
scene.cycles.sampling_pattern = 'TABULATED_SOBOL'
scene.cycles.light_sampling_threshold = 0.0
scene.cycles.use_adaptive_sampling = False
scene.cycles.use_light_tree = False
scene.cycles.blur_glossy = 0.0
scene.cycles.pixel_filter_type = 'GAUSSIAN'
scene.cycles.sample_clamp_indirect = 0.0
scene.view_settings.view_transform = 'Standard'
bpy.context.view_layer.update()
